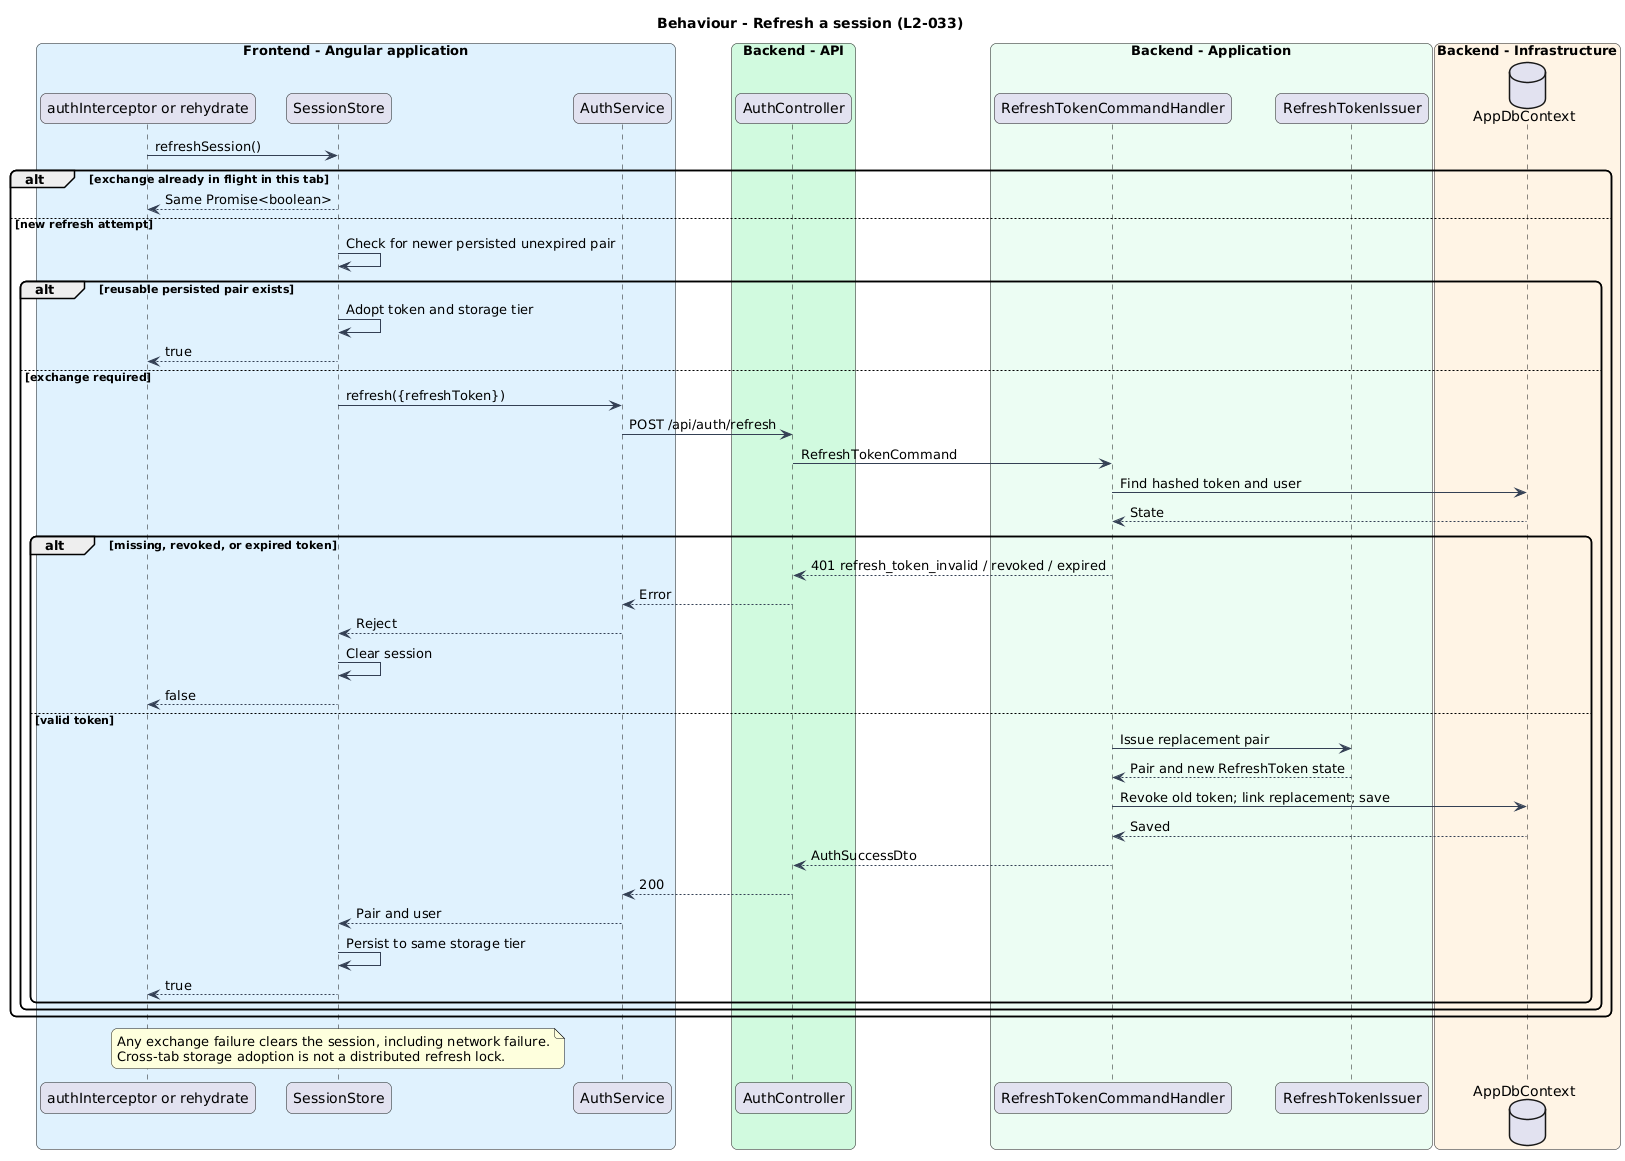

The diagram above was rendered by PlantUML. Its source (embedded in the PNG):
@startuml
skinparam backgroundColor #FFFFFF
skinparam shadowing false
skinparam roundcorner 12
skinparam defaultFontName Arial
skinparam ArrowColor #344054

title Behaviour - Refresh a session (L2-033)
box "Frontend - Angular application" #E0F2FE
 participant "authInterceptor or rehydrate" as caller
 participant SessionStore as store
 participant AuthService as client
end box
box "Backend - API" #D1FADF
 participant AuthController as controller
end box
box "Backend - Application" #ECFDF3
 participant RefreshTokenCommandHandler as handler
 participant RefreshTokenIssuer as issuer
end box
box "Backend - Infrastructure" #FFF4E5
 database AppDbContext as db
end box
caller -> store : refreshSession()
alt exchange already in flight in this tab
 store --> caller : Same Promise<boolean>
else new refresh attempt
 store -> store : Check for newer persisted unexpired pair
 alt reusable persisted pair exists
 store -> store : Adopt token and storage tier
 store --> caller : true
 else exchange required
 store -> client : refresh({refreshToken})
 client -> controller : POST /api/auth/refresh
 controller -> handler : RefreshTokenCommand
 handler -> db : Find hashed token and user
 db --> handler : State
 alt missing, revoked, or expired token
 handler --> controller : 401 refresh_token_invalid / revoked / expired
 controller --> client : Error
 client --> store : Reject
 store -> store : Clear session
 store --> caller : false
 else valid token
 handler -> issuer : Issue replacement pair
 issuer --> handler : Pair and new RefreshToken state
 handler -> db : Revoke old token; link replacement; save
 db --> handler : Saved
 handler --> controller : AuthSuccessDto
 controller --> client : 200
 client --> store : Pair and user
 store -> store : Persist to same storage tier
 store --> caller : true
 end
 end
end
note over store
Any exchange failure clears the session, including network failure.
Cross-tab storage adoption is not a distributed refresh lock.
end note
@enduml